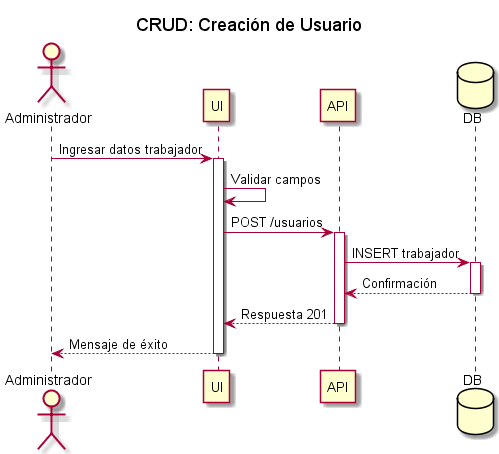

The diagram above was rendered by PlantUML. Its source (embedded in the PNG):
@startuml
title CRUD: Creación de Usuario

actor Administrador
participant UI
participant API
database DB

Administrador -> UI : Ingresar datos trabajador
activate UI
UI -> UI : Validar campos
UI -> API : POST /usuarios
activate API
API -> DB : INSERT trabajador
activate DB
DB --> API : Confirmación
deactivate DB
API --> UI : Respuesta 201
deactivate API
UI --> Administrador : Mensaje de éxito
deactivate UI
@enduml